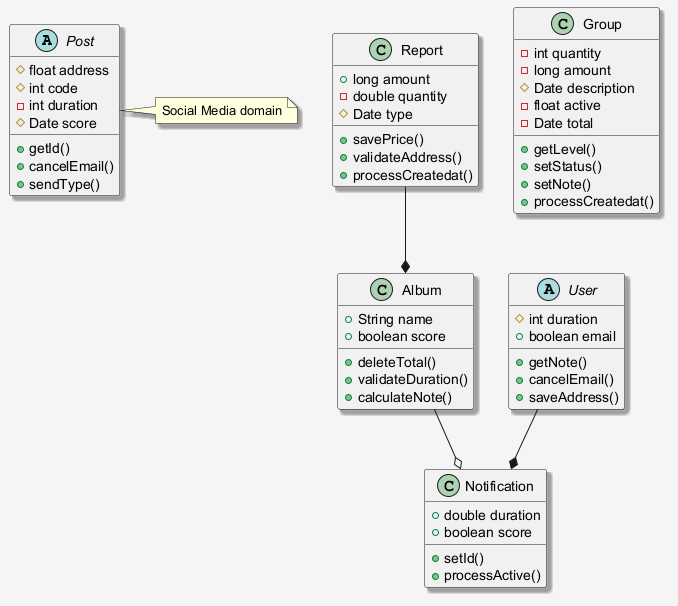

The diagram above was rendered by PlantUML. Its source (embedded in the PNG):
@startuml
skinparam shadowing false
skinparam backgroundColor #F5F5F5
skinparam shadowing true
abstract class Post {
  #float address
  #int code
  -int duration
  #Date score
  +getId()
  +cancelEmail()
  +sendType()
}
class Notification {
  +double duration
  +boolean score
  +setId()
  +processActive()
}
class Group {
  -int quantity
  -long amount
  #Date description
  -float active
  -Date total
  +getLevel()
  +setStatus()
  +setNote()
  +processCreatedat()
}
class Album {
  +String name
  +boolean score
  +deleteTotal()
  +validateDuration()
  +calculateNote()
}
class Report {
  +long amount
  -double quantity
  #Date type
  +savePrice()
  +validateAddress()
  +processCreatedat()
}
abstract class User {
  #int duration
  +boolean email
  +getNote()
  +cancelEmail()
  +saveAddress()
}
Album --o Notification
Report --* Album
User --* Notification
note right of Post : Social Media domain
@enduml